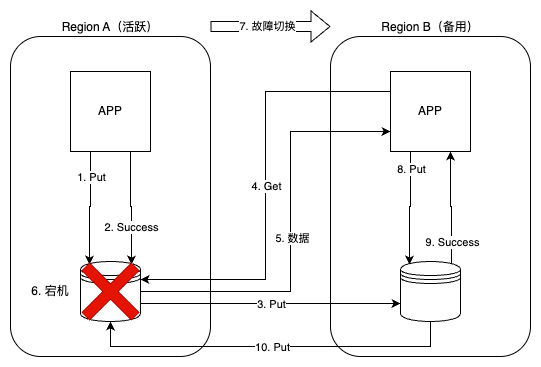

The diagram above was exported from draw.io. Its source (the exported page's mxGraphModel, read from the mxfile embedded in the PNG):
<mxGraphModel dx="1018" dy="782" grid="1" gridSize="10" guides="1" tooltips="1" connect="1" arrows="0" fold="1" page="1" pageScale="1" pageWidth="850" pageHeight="1100" math="0" shadow="0">
  <root>
    <mxCell id="0" />
    <mxCell id="1" parent="0" />
    <mxCell id="2" value="Region A（活跃）" style="rounded=1;whiteSpace=wrap;html=1;verticalAlign=bottom;labelPosition=center;verticalLabelPosition=top;align=center;" vertex="1" parent="1">
      <mxGeometry x="160" y="1280" width="200" height="320" as="geometry" />
    </mxCell>
    <mxCell id="3" value="APP" style="whiteSpace=wrap;html=1;aspect=fixed;" vertex="1" parent="1">
      <mxGeometry x="220" y="1315" width="80" height="80" as="geometry" />
    </mxCell>
    <mxCell id="4" value="" style="shape=datastore;whiteSpace=wrap;html=1;" vertex="1" parent="1">
      <mxGeometry x="230" y="1505" width="60" height="60" as="geometry" />
    </mxCell>
    <mxCell id="5" value="Region B（备用）" style="rounded=1;whiteSpace=wrap;html=1;verticalAlign=bottom;labelPosition=center;verticalLabelPosition=top;align=center;" vertex="1" parent="1">
      <mxGeometry x="480" y="1280" width="200" height="320" as="geometry" />
    </mxCell>
    <mxCell id="6" style="edgeStyle=orthogonalEdgeStyle;rounded=0;orthogonalLoop=1;jettySize=auto;html=1;exitX=0;exitY=0.25;exitDx=0;exitDy=0;entryX=1;entryY=0.3;entryDx=0;entryDy=0;" edge="1" source="8" target="4" parent="1">
      <mxGeometry relative="1" as="geometry" />
    </mxCell>
    <mxCell id="7" value="4. Get" style="edgeLabel;html=1;align=center;verticalAlign=middle;resizable=0;points=[];" vertex="1" connectable="0" parent="6">
      <mxGeometry x="-0.0023" relative="1" as="geometry">
        <mxPoint y="1" as="offset" />
      </mxGeometry>
    </mxCell>
    <mxCell id="8" value="APP" style="whiteSpace=wrap;html=1;aspect=fixed;" vertex="1" parent="1">
      <mxGeometry x="540" y="1315" width="80" height="80" as="geometry" />
    </mxCell>
    <mxCell id="9" style="edgeStyle=orthogonalEdgeStyle;rounded=0;orthogonalLoop=1;jettySize=auto;html=1;exitX=0.85;exitY=0.05;exitDx=0;exitDy=0;exitPerimeter=0;entryX=0.75;entryY=1;entryDx=0;entryDy=0;" edge="1" source="13" target="8" parent="1">
      <mxGeometry relative="1" as="geometry" />
    </mxCell>
    <mxCell id="10" value="9. Success" style="edgeLabel;html=1;align=center;verticalAlign=middle;resizable=0;points=[];" vertex="1" connectable="0" parent="9">
      <mxGeometry x="-0.5965" relative="1" as="geometry">
        <mxPoint as="offset" />
      </mxGeometry>
    </mxCell>
    <mxCell id="11" style="edgeStyle=orthogonalEdgeStyle;rounded=0;orthogonalLoop=1;jettySize=auto;html=1;exitX=0.5;exitY=1;exitDx=0;exitDy=0;entryX=0.5;entryY=1;entryDx=0;entryDy=0;" edge="1" source="13" target="4" parent="1">
      <mxGeometry relative="1" as="geometry">
        <Array as="points">
          <mxPoint x="580" y="1590" />
          <mxPoint x="260" y="1590" />
        </Array>
      </mxGeometry>
    </mxCell>
    <mxCell id="12" value="10. Put" style="edgeLabel;html=1;align=center;verticalAlign=middle;resizable=0;points=[];" vertex="1" connectable="0" parent="11">
      <mxGeometry x="-0.0054" relative="1" as="geometry">
        <mxPoint as="offset" />
      </mxGeometry>
    </mxCell>
    <mxCell id="13" value="" style="shape=datastore;whiteSpace=wrap;html=1;" vertex="1" parent="1">
      <mxGeometry x="550" y="1505" width="60" height="60" as="geometry" />
    </mxCell>
    <mxCell id="14" style="edgeStyle=orthogonalEdgeStyle;rounded=0;orthogonalLoop=1;jettySize=auto;html=1;exitX=0.25;exitY=1;exitDx=0;exitDy=0;entryX=0.15;entryY=0.05;entryDx=0;entryDy=0;entryPerimeter=0;" edge="1" source="3" target="4" parent="1">
      <mxGeometry relative="1" as="geometry" />
    </mxCell>
    <mxCell id="15" value="1. Put" style="edgeLabel;html=1;align=center;verticalAlign=middle;resizable=0;points=[];" vertex="1" connectable="0" parent="14">
      <mxGeometry x="-0.1491" relative="1" as="geometry">
        <mxPoint y="-24" as="offset" />
      </mxGeometry>
    </mxCell>
    <mxCell id="16" style="edgeStyle=orthogonalEdgeStyle;rounded=0;orthogonalLoop=1;jettySize=auto;html=1;exitX=0.75;exitY=1;exitDx=0;exitDy=0;entryX=0.85;entryY=0.05;entryDx=0;entryDy=0;entryPerimeter=0;" edge="1" source="3" target="4" parent="1">
      <mxGeometry relative="1" as="geometry" />
    </mxCell>
    <mxCell id="17" value="2. Success" style="edgeLabel;html=1;align=center;verticalAlign=middle;resizable=0;points=[];" vertex="1" connectable="0" parent="16">
      <mxGeometry x="-0.114" y="1" relative="1" as="geometry">
        <mxPoint x="-1" y="24" as="offset" />
      </mxGeometry>
    </mxCell>
    <mxCell id="18" style="edgeStyle=orthogonalEdgeStyle;rounded=0;orthogonalLoop=1;jettySize=auto;html=1;exitX=1;exitY=0.7;exitDx=0;exitDy=0;entryX=0;entryY=0.7;entryDx=0;entryDy=0;" edge="1" source="4" target="13" parent="1">
      <mxGeometry relative="1" as="geometry" />
    </mxCell>
    <mxCell id="19" value="3. Put" style="edgeLabel;html=1;align=center;verticalAlign=middle;resizable=0;points=[];" vertex="1" connectable="0" parent="18">
      <mxGeometry y="1" relative="1" as="geometry">
        <mxPoint y="1" as="offset" />
      </mxGeometry>
    </mxCell>
    <mxCell id="20" style="edgeStyle=orthogonalEdgeStyle;rounded=0;orthogonalLoop=1;jettySize=auto;html=1;exitX=1;exitY=0.5;exitDx=0;exitDy=0;entryX=0;entryY=0.75;entryDx=0;entryDy=0;" edge="1" source="4" target="8" parent="1">
      <mxGeometry relative="1" as="geometry">
        <Array as="points">
          <mxPoint x="440" y="1535" />
          <mxPoint x="440" y="1375" />
        </Array>
      </mxGeometry>
    </mxCell>
    <mxCell id="21" value="5. 数据" style="edgeLabel;html=1;align=center;verticalAlign=middle;resizable=0;points=[];" vertex="1" connectable="0" parent="20">
      <mxGeometry x="-0.0024" y="-1" relative="1" as="geometry">
        <mxPoint y="1" as="offset" />
      </mxGeometry>
    </mxCell>
    <mxCell id="22" value="" style="shape=cross;whiteSpace=wrap;html=1;rotation=45;fillColor=#e51400;fontColor=#ffffff;strokeColor=#B20000;size=0.15534592054374605;" vertex="1" parent="1">
      <mxGeometry x="225" y="1500" width="70" height="70" as="geometry" />
    </mxCell>
    <mxCell id="23" value="6. 宕机" style="text;html=1;align=center;verticalAlign=middle;whiteSpace=wrap;rounded=0;" vertex="1" parent="1">
      <mxGeometry x="170" y="1520" width="60" height="30" as="geometry" />
    </mxCell>
    <mxCell id="24" value="" style="shape=flexArrow;endArrow=classic;html=1;rounded=0;" edge="1" parent="1">
      <mxGeometry width="50" height="50" relative="1" as="geometry">
        <mxPoint x="360" y="1270" as="sourcePoint" />
        <mxPoint x="480" y="1270" as="targetPoint" />
      </mxGeometry>
    </mxCell>
    <mxCell id="25" value="7. 故障切换" style="edgeLabel;html=1;align=center;verticalAlign=middle;resizable=0;points=[];" vertex="1" connectable="0" parent="24">
      <mxGeometry x="-0.0667" y="1" relative="1" as="geometry">
        <mxPoint as="offset" />
      </mxGeometry>
    </mxCell>
    <mxCell id="26" style="edgeStyle=orthogonalEdgeStyle;rounded=0;orthogonalLoop=1;jettySize=auto;html=1;exitX=0.25;exitY=1;exitDx=0;exitDy=0;entryX=0.15;entryY=0.05;entryDx=0;entryDy=0;entryPerimeter=0;" edge="1" source="8" target="13" parent="1">
      <mxGeometry relative="1" as="geometry" />
    </mxCell>
    <mxCell id="27" value="8. Put" style="edgeLabel;html=1;align=center;verticalAlign=middle;resizable=0;points=[];" vertex="1" connectable="0" parent="26">
      <mxGeometry x="-0.7018" relative="1" as="geometry">
        <mxPoint as="offset" />
      </mxGeometry>
    </mxCell>
  </root>
</mxGraphModel>